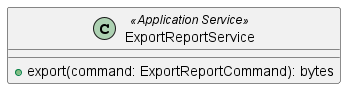

The diagram above was rendered by PlantUML. Its source (embedded in the PNG):
@startuml ExportReportService

class ExportReportService <<Application Service>> {
    + export(command: ExportReportCommand): bytes
}


@enduml